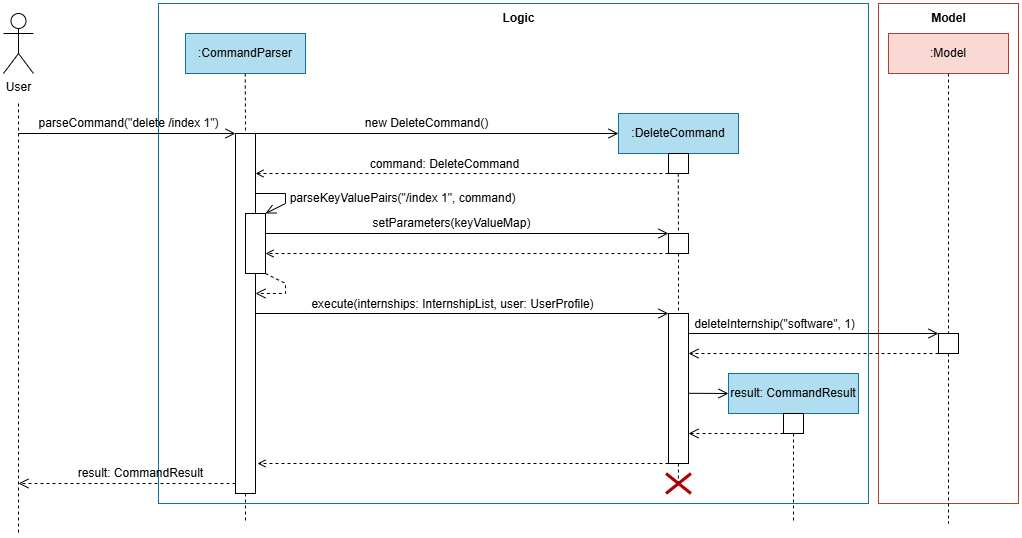

The diagram above was exported from draw.io. Its source (the exported page's mxGraphModel, read from the mxfile embedded in the PNG):
<mxGraphModel dx="1578" dy="771" grid="1" gridSize="10" guides="1" tooltips="1" connect="1" arrows="1" fold="1" page="1" pageScale="1" pageWidth="1169" pageHeight="827" math="0" shadow="0">
  <root>
    <mxCell id="0" />
    <mxCell id="1" parent="0" />
    <mxCell id="o8uJQQQXsENE6JPKMJCL-27" value="" style="whiteSpace=wrap;html=1;fillColor=none;strokeColor=#ae4132;" vertex="1" parent="1">
      <mxGeometry x="930" y="120" width="140" height="500" as="geometry" />
    </mxCell>
    <mxCell id="o8uJQQQXsENE6JPKMJCL-24" value="" style="whiteSpace=wrap;html=1;fillColor=none;strokeColor=#10739e;" vertex="1" parent="1">
      <mxGeometry x="210" y="120" width="710" height="500" as="geometry" />
    </mxCell>
    <mxCell id="o8uJQQQXsENE6JPKMJCL-21" value="parseCommand(&quot;delete /index 1&quot;)" style="text;html=1;align=center;verticalAlign=middle;resizable=0;points=[];autosize=1;strokeColor=none;fillColor=none;" vertex="1" parent="1">
      <mxGeometry x="80" y="225" width="200" height="30" as="geometry" />
    </mxCell>
    <mxCell id="o8uJQQQXsENE6JPKMJCL-9" value="deleteInternship(&quot;software&quot;, 1)" style="text;html=1;align=center;verticalAlign=middle;resizable=0;points=[];autosize=1;strokeColor=none;fillColor=none;" vertex="1" parent="1">
      <mxGeometry x="736" y="426" width="180" height="30" as="geometry" />
    </mxCell>
    <mxCell id="o8uJQQQXsENE6JPKMJCL-5" value="" style="whiteSpace=wrap;html=1;" vertex="1" parent="1">
      <mxGeometry x="287" y="250" width="20" height="360" as="geometry" />
    </mxCell>
    <mxCell id="_zjArbaSMD3B-iguk2qb-1" value="User" style="shape=umlActor;verticalLabelPosition=bottom;verticalAlign=top;html=1;" parent="1" vertex="1">
      <mxGeometry x="55" y="130" width="30" height="60" as="geometry" />
    </mxCell>
    <mxCell id="_zjArbaSMD3B-iguk2qb-8" value="" style="endArrow=none;startArrow=none;endFill=0;startFill=0;endSize=8;html=1;verticalAlign=bottom;labelBackgroundColor=none;strokeWidth=1;rounded=0;dashed=1;entryX=0.5;entryY=0;entryDx=0;entryDy=0;" parent="1" edge="1" target="o8uJQQQXsENE6JPKMJCL-5">
      <mxGeometry width="160" relative="1" as="geometry">
        <mxPoint x="296.74" y="190" as="sourcePoint" />
        <mxPoint x="296.74" y="230" as="targetPoint" />
      </mxGeometry>
    </mxCell>
    <mxCell id="_zjArbaSMD3B-iguk2qb-9" value="" style="endArrow=open;startArrow=none;endFill=0;startFill=0;endSize=8;html=1;verticalAlign=bottom;labelBackgroundColor=none;strokeWidth=1;rounded=0;entryX=0;entryY=0.5;entryDx=0;entryDy=0;" parent="1" target="_zjArbaSMD3B-iguk2qb-11" edge="1">
      <mxGeometry width="160" relative="1" as="geometry">
        <mxPoint x="307" y="250" as="sourcePoint" />
        <mxPoint x="487" y="250" as="targetPoint" />
      </mxGeometry>
    </mxCell>
    <mxCell id="_zjArbaSMD3B-iguk2qb-10" value="new DeleteCommand()" style="text;html=1;align=center;verticalAlign=middle;resizable=0;points=[];autosize=1;strokeColor=none;fillColor=none;" parent="1" vertex="1">
      <mxGeometry x="403" y="225" width="150" height="30" as="geometry" />
    </mxCell>
    <mxCell id="_zjArbaSMD3B-iguk2qb-11" value=":DeleteCommand" style="fontStyle=0;html=1;whiteSpace=wrap;fillColor=#b1ddf0;strokeColor=#10739e;" parent="1" vertex="1">
      <mxGeometry x="670" y="230" width="120" height="40" as="geometry" />
    </mxCell>
    <mxCell id="_zjArbaSMD3B-iguk2qb-12" value="" style="whiteSpace=wrap;html=1;" parent="1" vertex="1">
      <mxGeometry x="720" y="270" width="20" height="20" as="geometry" />
    </mxCell>
    <mxCell id="_zjArbaSMD3B-iguk2qb-13" value="" style="html=1;verticalAlign=bottom;labelBackgroundColor=none;endArrow=open;endFill=0;dashed=1;rounded=0;exitX=0;exitY=1;exitDx=0;exitDy=0;" parent="1" source="_zjArbaSMD3B-iguk2qb-12" edge="1">
      <mxGeometry width="160" relative="1" as="geometry">
        <mxPoint x="377" y="340" as="sourcePoint" />
        <mxPoint x="307" y="290" as="targetPoint" />
      </mxGeometry>
    </mxCell>
    <mxCell id="_zjArbaSMD3B-iguk2qb-14" value="command: DeleteCommand" style="text;html=1;align=center;verticalAlign=middle;resizable=0;points=[];autosize=1;strokeColor=none;fillColor=none;" parent="1" vertex="1">
      <mxGeometry x="411" y="266" width="170" height="30" as="geometry" />
    </mxCell>
    <mxCell id="_zjArbaSMD3B-iguk2qb-15" value="" style="endArrow=none;startArrow=none;endFill=0;startFill=0;endSize=8;html=1;verticalAlign=bottom;labelBackgroundColor=none;strokeWidth=1;rounded=0;dashed=1;entryX=0.5;entryY=0;entryDx=0;entryDy=0;" parent="1" edge="1" target="o8uJQQQXsENE6JPKMJCL-2">
      <mxGeometry width="160" relative="1" as="geometry">
        <mxPoint x="729.74" y="290" as="sourcePoint" />
        <mxPoint x="730" y="310" as="targetPoint" />
      </mxGeometry>
    </mxCell>
    <mxCell id="_zjArbaSMD3B-iguk2qb-19" value="execute(internships: InternshipList, user: UserProfile)" style="text;html=1;align=center;verticalAlign=middle;resizable=0;points=[];autosize=1;strokeColor=none;fillColor=none;" parent="1" vertex="1">
      <mxGeometry x="349" y="406" width="310" height="30" as="geometry" />
    </mxCell>
    <mxCell id="_zjArbaSMD3B-iguk2qb-20" value="" style="endArrow=open;startArrow=none;endFill=0;startFill=0;endSize=8;html=1;verticalAlign=bottom;labelBackgroundColor=none;strokeWidth=1;rounded=0;entryX=0;entryY=0;entryDx=0;entryDy=0;" parent="1" edge="1" target="o8uJQQQXsENE6JPKMJCL-4">
      <mxGeometry width="160" relative="1" as="geometry">
        <mxPoint x="307" y="430" as="sourcePoint" />
        <mxPoint x="720" y="430" as="targetPoint" />
      </mxGeometry>
    </mxCell>
    <mxCell id="_zjArbaSMD3B-iguk2qb-21" value="" style="endArrow=none;startArrow=none;endFill=0;startFill=0;endSize=8;html=1;verticalAlign=bottom;labelBackgroundColor=none;strokeWidth=1;rounded=0;dashed=1;exitX=0.5;exitY=1;exitDx=0;exitDy=0;" parent="1" edge="1" source="o8uJQQQXsENE6JPKMJCL-7">
      <mxGeometry width="160" relative="1" as="geometry">
        <mxPoint x="999.41" y="490" as="sourcePoint" />
        <mxPoint x="1000" y="640" as="targetPoint" />
      </mxGeometry>
    </mxCell>
    <mxCell id="_zjArbaSMD3B-iguk2qb-22" value="" style="endArrow=none;startArrow=none;endFill=0;startFill=0;endSize=8;html=1;verticalAlign=bottom;labelBackgroundColor=none;strokeWidth=1;rounded=0;dashed=1;exitX=0.5;exitY=1;exitDx=0;exitDy=0;entryX=0.5;entryY=0;entryDx=0;entryDy=0;" parent="1" edge="1" target="o8uJQQQXsENE6JPKMJCL-7" source="o8uJQQQXsENE6JPKMJCL-6">
      <mxGeometry width="160" relative="1" as="geometry">
        <mxPoint x="959.6" y="276" as="sourcePoint" />
        <mxPoint x="959.6" y="296" as="targetPoint" />
      </mxGeometry>
    </mxCell>
    <mxCell id="_zjArbaSMD3B-iguk2qb-23" value="" style="html=1;verticalAlign=bottom;labelBackgroundColor=none;endArrow=open;endFill=0;dashed=1;rounded=0;exitX=0;exitY=1;exitDx=0;exitDy=0;" parent="1" edge="1" source="o8uJQQQXsENE6JPKMJCL-4">
      <mxGeometry width="160" relative="1" as="geometry">
        <mxPoint x="720" y="470" as="sourcePoint" />
        <mxPoint x="309" y="580" as="targetPoint" />
      </mxGeometry>
    </mxCell>
    <mxCell id="_zjArbaSMD3B-iguk2qb-24" value="" style="shape=umlDestroy;whiteSpace=wrap;html=1;strokeWidth=3;targetShapes=umlLifeline;fillColor=#e51400;fontColor=#ffffff;strokeColor=#B20000;" parent="1" vertex="1">
      <mxGeometry x="717.5" y="590" width="25" height="20" as="geometry" />
    </mxCell>
    <mxCell id="_zjArbaSMD3B-iguk2qb-25" value="" style="endArrow=none;startArrow=none;endFill=0;startFill=0;endSize=8;html=1;verticalAlign=bottom;labelBackgroundColor=none;strokeWidth=1;rounded=0;dashed=1;exitX=0.5;exitY=1;exitDx=0;exitDy=0;" parent="1" edge="1" source="o8uJQQQXsENE6JPKMJCL-5">
      <mxGeometry width="160" relative="1" as="geometry">
        <mxPoint x="296.74" y="480" as="sourcePoint" />
        <mxPoint x="297" y="640" as="targetPoint" />
      </mxGeometry>
    </mxCell>
    <mxCell id="_zjArbaSMD3B-iguk2qb-33" value="" style="endArrow=open;startArrow=none;endFill=0;startFill=0;endSize=8;html=1;verticalAlign=bottom;labelBackgroundColor=none;strokeWidth=1;rounded=0;entryX=1;entryY=0;entryDx=0;entryDy=0;" parent="1" target="_zjArbaSMD3B-iguk2qb-34" edge="1">
      <mxGeometry width="160" relative="1" as="geometry">
        <mxPoint x="307" y="310" as="sourcePoint" />
        <mxPoint x="467" y="310" as="targetPoint" />
        <Array as="points">
          <mxPoint x="337" y="310" />
          <mxPoint x="337" y="320" />
        </Array>
      </mxGeometry>
    </mxCell>
    <mxCell id="_zjArbaSMD3B-iguk2qb-34" value="" style="whiteSpace=wrap;html=1;" parent="1" vertex="1">
      <mxGeometry x="297" y="330" width="20" height="60" as="geometry" />
    </mxCell>
    <mxCell id="_zjArbaSMD3B-iguk2qb-35" value="" style="endArrow=open;startArrow=none;endFill=0;startFill=0;endSize=8;html=1;verticalAlign=bottom;dashed=1;labelBackgroundColor=none;rounded=0;exitX=1;exitY=1;exitDx=0;exitDy=0;" parent="1" source="_zjArbaSMD3B-iguk2qb-34" edge="1">
      <mxGeometry width="160" relative="1" as="geometry">
        <mxPoint x="387" y="390" as="sourcePoint" />
        <mxPoint x="307" y="410" as="targetPoint" />
        <Array as="points">
          <mxPoint x="337" y="400" />
          <mxPoint x="337" y="410" />
        </Array>
      </mxGeometry>
    </mxCell>
    <mxCell id="_zjArbaSMD3B-iguk2qb-36" value="parseKeyValuePairs(&quot;/index 1&quot;, command)" style="text;html=1;align=center;verticalAlign=middle;resizable=0;points=[];autosize=1;strokeColor=none;fillColor=none;" parent="1" vertex="1">
      <mxGeometry x="329" y="300" width="250" height="30" as="geometry" />
    </mxCell>
    <mxCell id="_zjArbaSMD3B-iguk2qb-37" value="" style="endArrow=open;startArrow=none;endFill=0;startFill=0;endSize=8;html=1;verticalAlign=bottom;labelBackgroundColor=none;strokeWidth=1;rounded=0;entryX=0;entryY=0;entryDx=0;entryDy=0;" parent="1" edge="1" target="o8uJQQQXsENE6JPKMJCL-2">
      <mxGeometry width="160" relative="1" as="geometry">
        <mxPoint x="317" y="350" as="sourcePoint" />
        <mxPoint x="720" y="350" as="targetPoint" />
      </mxGeometry>
    </mxCell>
    <mxCell id="_zjArbaSMD3B-iguk2qb-38" value="setParameters(keyValueMap)" style="text;html=1;align=center;verticalAlign=middle;resizable=0;points=[];autosize=1;strokeColor=none;fillColor=none;" parent="1" vertex="1">
      <mxGeometry x="413" y="325" width="180" height="30" as="geometry" />
    </mxCell>
    <mxCell id="_zjArbaSMD3B-iguk2qb-39" value="" style="html=1;verticalAlign=bottom;labelBackgroundColor=none;endArrow=open;endFill=0;dashed=1;rounded=0;exitX=0;exitY=1;exitDx=0;exitDy=0;" parent="1" edge="1" source="o8uJQQQXsENE6JPKMJCL-2">
      <mxGeometry width="160" relative="1" as="geometry">
        <mxPoint x="720" y="370" as="sourcePoint" />
        <mxPoint x="317" y="370" as="targetPoint" />
      </mxGeometry>
    </mxCell>
    <mxCell id="o8uJQQQXsENE6JPKMJCL-1" value=":CommandParser" style="fontStyle=0;html=1;whiteSpace=wrap;fillColor=#b1ddf0;strokeColor=#10739e;" vertex="1" parent="1">
      <mxGeometry x="237" y="150" width="120" height="40" as="geometry" />
    </mxCell>
    <mxCell id="o8uJQQQXsENE6JPKMJCL-2" value="" style="whiteSpace=wrap;html=1;" vertex="1" parent="1">
      <mxGeometry x="720" y="350" width="20" height="20" as="geometry" />
    </mxCell>
    <mxCell id="o8uJQQQXsENE6JPKMJCL-3" value="" style="endArrow=none;startArrow=none;endFill=0;startFill=0;endSize=8;html=1;verticalAlign=bottom;labelBackgroundColor=none;strokeWidth=1;rounded=0;dashed=1;exitX=0.5;exitY=1;exitDx=0;exitDy=0;entryX=0.5;entryY=0;entryDx=0;entryDy=0;" edge="1" parent="1" source="o8uJQQQXsENE6JPKMJCL-2" target="o8uJQQQXsENE6JPKMJCL-4">
      <mxGeometry width="160" relative="1" as="geometry">
        <mxPoint x="739.74" y="300" as="sourcePoint" />
        <mxPoint x="730" y="430" as="targetPoint" />
      </mxGeometry>
    </mxCell>
    <mxCell id="o8uJQQQXsENE6JPKMJCL-4" value="" style="whiteSpace=wrap;html=1;" vertex="1" parent="1">
      <mxGeometry x="720" y="430" width="20" height="150" as="geometry" />
    </mxCell>
    <mxCell id="o8uJQQQXsENE6JPKMJCL-6" value=":Model" style="fontStyle=0;html=1;whiteSpace=wrap;fillColor=#fad9d5;strokeColor=#ae4132;" vertex="1" parent="1">
      <mxGeometry x="940" y="150" width="120" height="40" as="geometry" />
    </mxCell>
    <mxCell id="o8uJQQQXsENE6JPKMJCL-7" value="" style="whiteSpace=wrap;html=1;" vertex="1" parent="1">
      <mxGeometry x="990" y="450" width="20" height="20" as="geometry" />
    </mxCell>
    <mxCell id="o8uJQQQXsENE6JPKMJCL-8" value="" style="endArrow=open;startArrow=none;endFill=0;startFill=0;endSize=8;html=1;verticalAlign=bottom;labelBackgroundColor=none;strokeWidth=1;rounded=0;entryX=0;entryY=0;entryDx=0;entryDy=0;" edge="1" parent="1" target="o8uJQQQXsENE6JPKMJCL-7">
      <mxGeometry width="160" relative="1" as="geometry">
        <mxPoint x="740" y="450" as="sourcePoint" />
        <mxPoint x="990" y="460" as="targetPoint" />
      </mxGeometry>
    </mxCell>
    <mxCell id="o8uJQQQXsENE6JPKMJCL-11" value="" style="endArrow=open;startArrow=none;endFill=0;startFill=0;endSize=8;html=1;verticalAlign=bottom;labelBackgroundColor=none;strokeWidth=1;rounded=0;entryX=0;entryY=0;entryDx=0;entryDy=0;dashed=1;exitX=0;exitY=1;exitDx=0;exitDy=0;" edge="1" parent="1" source="o8uJQQQXsENE6JPKMJCL-7">
      <mxGeometry width="160" relative="1" as="geometry">
        <mxPoint x="920" y="470" as="sourcePoint" />
        <mxPoint x="740" y="470" as="targetPoint" />
      </mxGeometry>
    </mxCell>
    <mxCell id="o8uJQQQXsENE6JPKMJCL-13" value="result: CommandResult" style="fontStyle=0;html=1;whiteSpace=wrap;fillColor=#b1ddf0;strokeColor=#10739e;" vertex="1" parent="1">
      <mxGeometry x="780" y="490" width="130" height="40" as="geometry" />
    </mxCell>
    <mxCell id="o8uJQQQXsENE6JPKMJCL-14" value="" style="whiteSpace=wrap;html=1;" vertex="1" parent="1">
      <mxGeometry x="835" y="530" width="20" height="20" as="geometry" />
    </mxCell>
    <mxCell id="o8uJQQQXsENE6JPKMJCL-15" value="" style="endArrow=open;startArrow=none;endFill=0;startFill=0;endSize=8;html=1;verticalAlign=bottom;labelBackgroundColor=none;strokeWidth=1;rounded=0;entryX=0;entryY=0.5;entryDx=0;entryDy=0;" edge="1" parent="1" target="o8uJQQQXsENE6JPKMJCL-13">
      <mxGeometry width="160" relative="1" as="geometry">
        <mxPoint x="740" y="509.8" as="sourcePoint" />
        <mxPoint x="920" y="509.8" as="targetPoint" />
      </mxGeometry>
    </mxCell>
    <mxCell id="o8uJQQQXsENE6JPKMJCL-16" value="" style="endArrow=open;startArrow=none;endFill=0;startFill=0;endSize=8;html=1;verticalAlign=bottom;labelBackgroundColor=none;strokeWidth=1;rounded=0;entryX=0;entryY=0;entryDx=0;entryDy=0;dashed=1;exitX=0;exitY=1;exitDx=0;exitDy=0;" edge="1" parent="1" source="o8uJQQQXsENE6JPKMJCL-14">
      <mxGeometry width="160" relative="1" as="geometry">
        <mxPoint x="920" y="550" as="sourcePoint" />
        <mxPoint x="740" y="550" as="targetPoint" />
      </mxGeometry>
    </mxCell>
    <mxCell id="o8uJQQQXsENE6JPKMJCL-17" value="" style="endArrow=none;startArrow=none;endFill=0;startFill=0;endSize=8;html=1;verticalAlign=bottom;labelBackgroundColor=none;strokeWidth=1;rounded=0;dashed=1;exitX=0.5;exitY=1;exitDx=0;exitDy=0;" edge="1" parent="1" source="o8uJQQQXsENE6JPKMJCL-14">
      <mxGeometry width="160" relative="1" as="geometry">
        <mxPoint x="844.72" y="560" as="sourcePoint" />
        <mxPoint x="845" y="640" as="targetPoint" />
      </mxGeometry>
    </mxCell>
    <mxCell id="o8uJQQQXsENE6JPKMJCL-18" value="" style="endArrow=open;startArrow=none;endFill=0;startFill=0;endSize=8;html=1;verticalAlign=bottom;labelBackgroundColor=none;strokeWidth=1;rounded=0;dashed=1;exitX=0;exitY=1;exitDx=0;exitDy=0;" edge="1" parent="1">
      <mxGeometry width="160" relative="1" as="geometry">
        <mxPoint x="287" y="600" as="sourcePoint" />
        <mxPoint x="70" y="600" as="targetPoint" />
      </mxGeometry>
    </mxCell>
    <mxCell id="o8uJQQQXsENE6JPKMJCL-19" value="result: CommandResult" style="text;html=1;align=center;verticalAlign=middle;resizable=0;points=[];autosize=1;strokeColor=none;fillColor=none;" vertex="1" parent="1">
      <mxGeometry x="117" y="575" width="150" height="30" as="geometry" />
    </mxCell>
    <mxCell id="o8uJQQQXsENE6JPKMJCL-20" value="" style="endArrow=open;startArrow=none;endFill=0;startFill=0;endSize=8;html=1;verticalAlign=bottom;labelBackgroundColor=none;strokeWidth=1;rounded=0;entryX=0;entryY=0;entryDx=0;entryDy=0;" edge="1" parent="1">
      <mxGeometry width="160" relative="1" as="geometry">
        <mxPoint x="70" y="250" as="sourcePoint" />
        <mxPoint x="287" y="250" as="targetPoint" />
      </mxGeometry>
    </mxCell>
    <mxCell id="o8uJQQQXsENE6JPKMJCL-22" value="" style="endArrow=none;startArrow=none;endFill=0;startFill=0;endSize=8;html=1;verticalAlign=bottom;labelBackgroundColor=none;strokeWidth=1;rounded=0;dashed=1;exitX=0.5;exitY=1;exitDx=0;exitDy=0;entryX=0.494;entryY=0.498;entryDx=0;entryDy=0;entryPerimeter=0;" edge="1" parent="1" source="o8uJQQQXsENE6JPKMJCL-4" target="_zjArbaSMD3B-iguk2qb-24">
      <mxGeometry width="160" relative="1" as="geometry">
        <mxPoint x="855" y="560" as="sourcePoint" />
        <mxPoint x="854.72" y="610" as="targetPoint" />
      </mxGeometry>
    </mxCell>
    <mxCell id="o8uJQQQXsENE6JPKMJCL-23" value="" style="endArrow=none;startArrow=none;endFill=0;startFill=0;endSize=8;html=1;verticalAlign=bottom;labelBackgroundColor=none;strokeWidth=1;rounded=0;dashed=1;" edge="1" parent="1">
      <mxGeometry width="160" relative="1" as="geometry">
        <mxPoint x="70" y="220" as="sourcePoint" />
        <mxPoint x="70" y="650" as="targetPoint" />
      </mxGeometry>
    </mxCell>
    <mxCell id="o8uJQQQXsENE6JPKMJCL-25" value="&lt;b&gt;Logic&lt;/b&gt;" style="text;html=1;align=center;verticalAlign=middle;resizable=0;points=[];autosize=1;strokeColor=none;fillColor=none;" vertex="1" parent="1">
      <mxGeometry x="540" y="120" width="60" height="30" as="geometry" />
    </mxCell>
    <mxCell id="o8uJQQQXsENE6JPKMJCL-30" value="&lt;b&gt;Model&lt;/b&gt;" style="text;html=1;align=center;verticalAlign=middle;resizable=0;points=[];autosize=1;strokeColor=none;fillColor=none;" vertex="1" parent="1">
      <mxGeometry x="970" y="120" width="60" height="30" as="geometry" />
    </mxCell>
  </root>
</mxGraphModel>